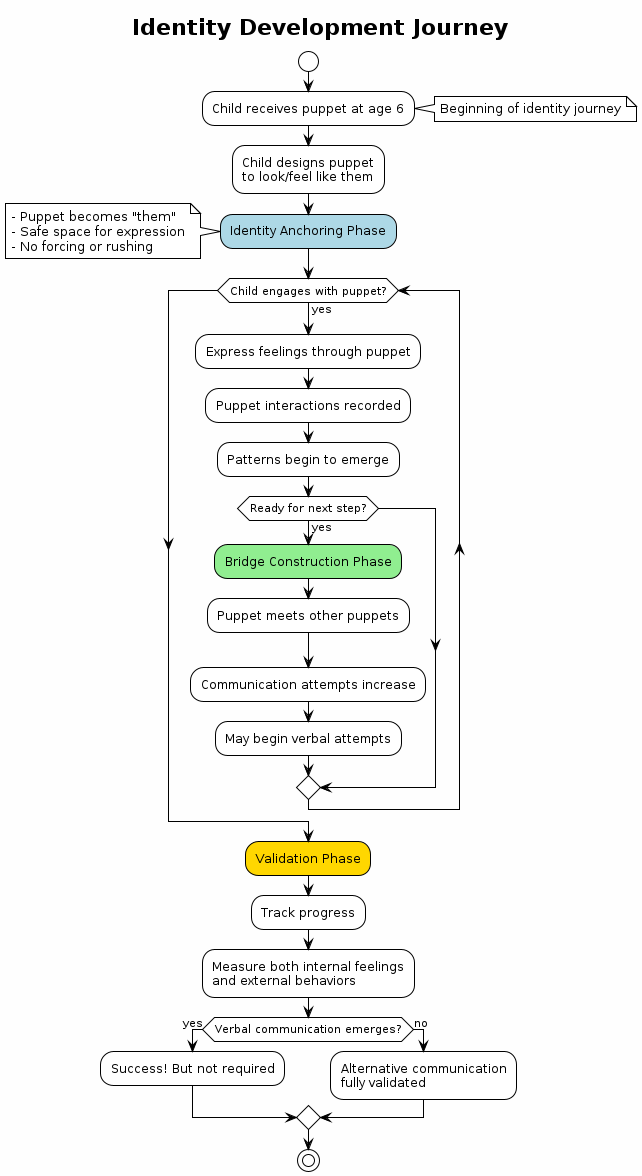

The diagram above was rendered by PlantUML. Its source (embedded in the PNG):
@startuml
!theme plain
skinparam backgroundColor #FEFEFE

title Identity Development Journey

start

:Child receives puppet at age 6;
note right: Beginning of identity journey

:Child designs puppet\nto look/feel like them;
#LightBlue:Identity Anchoring Phase;
note left
  - Puppet becomes "them"
  - Safe space for expression
  - No forcing or rushing
end note

while (Child engages with puppet?) is (yes)
  :Express feelings through puppet;
  :Puppet interactions recorded;
  :Patterns begin to emerge;
  
  if (Ready for next step?) then (yes)
    #LightGreen:Bridge Construction Phase;
    :Puppet meets other puppets;
    :Communication attempts increase;
    :May begin verbal attempts;
  endif
endwhile

#Gold:Validation Phase;
:Track progress;
:Measure both internal feelings\nand external behaviors;

if (Verbal communication emerges?) then (yes)
  :Success! But not required;
else (no)
  :Alternative communication\nfully validated;
endif

stop
@enduml